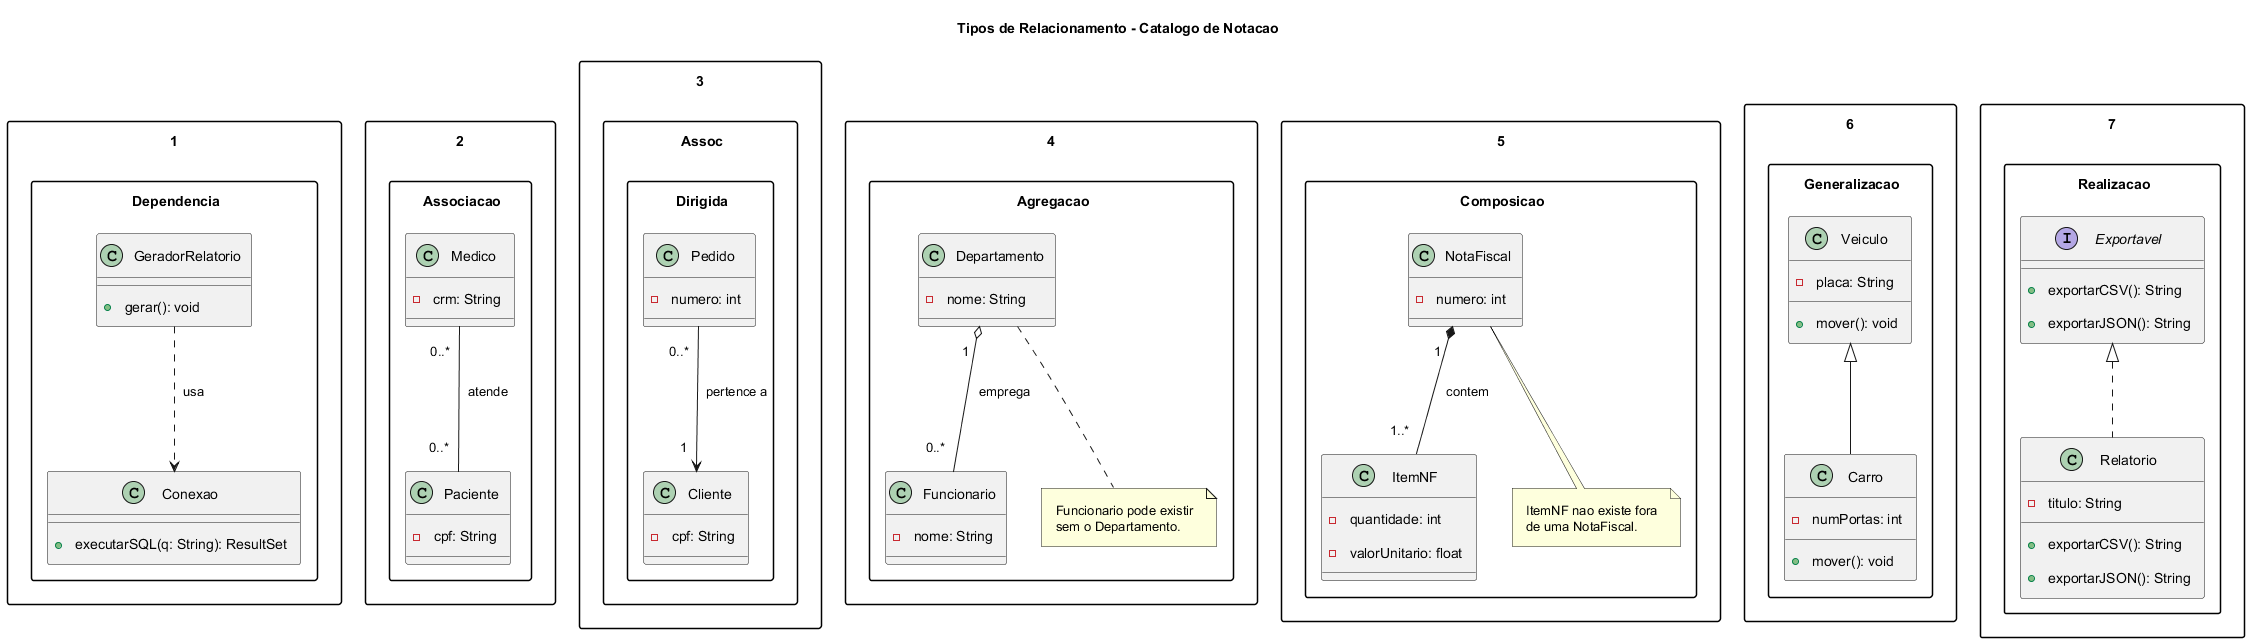

The diagram above was rendered by PlantUML. Its source (embedded in the PNG):
@startuml cls_relacionamentos
title Tipos de Relacionamento - Catalogo de Notacao

skinparam padding 8
skinparam packageStyle rectangle

' =============================================
' 1. DEPENDENCIA
' Notacao: A ..> B
' Semantica: A usa B temporariamente.
'            Mudanca em B pode afetar A.
' =============================================
package "1. Dependencia" {
    class GeradorRelatorio {
        + gerar(): void
    }
    class Conexao {
        + executarSQL(q: String): ResultSet
    }
    GeradorRelatorio ..> Conexao : usa
}

' =============================================
' 2. ASSOCIACAO
' Notacao: A -- B  (bidirecional)
' Semantica: A e B se conhecem mutuamente.
' =============================================
package "2. Associacao" {
    class Medico {
        - crm: String
    }
    class Paciente {
        - cpf: String
    }
    Medico "0..*" -- "0..*" Paciente : atende
}

' =============================================
' 3. ASSOCIACAO DIRIGIDA
' Notacao: A --> B  (unidirecional)
' Semantica: A conhece B, mas B nao conhece A.
' =============================================
package "3. Assoc. Dirigida" {
    class Pedido {
        - numero: int
    }
    class Cliente {
        - cpf: String
    }
    Pedido "0..*" --> "1" Cliente : pertence a
}

' =============================================
' 4. AGREGACAO
' Notacao: A o-- B  (diamante vazio em A)
' Semantica: B e parte de A, mas pode existir
'            independentemente de A.
' =============================================
package "4. Agregacao" {
    class Departamento {
        - nome: String
    }
    class Funcionario {
        - nome: String
    }
    note bottom of Departamento
      Funcionario pode existir
      sem o Departamento.
    end note
    Departamento "1" o-- "0..*" Funcionario : emprega
}

' =============================================
' 5. COMPOSICAO
' Notacao: A *-- B  (diamante cheio em A)
' Semantica: B nao pode existir sem A.
'            Ciclos de vida compartilhados.
' =============================================
package "5. Composicao" {
    class NotaFiscal {
        - numero: int
    }
    class ItemNF {
        - quantidade: int
        - valorUnitario: float
    }
    note bottom of NotaFiscal
      ItemNF nao existe fora
      de uma NotaFiscal.
    end note
    NotaFiscal "1" *-- "1..*" ItemNF : contem
}

' =============================================
' 6. GENERALIZACAO (HERANCA)
' Notacao: A <|-- B
' Semantica: B e um tipo especializado de A.
'            B herda atributos e metodos de A.
' =============================================
package "6. Generalizacao" {
    class Veiculo {
        - placa: String
        + mover(): void
    }
    class Carro {
        - numPortas: int
        + mover(): void
    }
    Veiculo <|-- Carro
}

' =============================================
' 7. REALIZACAO (INTERFACE)
' Notacao: I <|.. C
' Semantica: C implementa o contrato de I.
' =============================================
package "7. Realizacao" {
    interface Exportavel {
        + exportarCSV(): String
        + exportarJSON(): String
    }
    class Relatorio {
        - titulo: String
        + exportarCSV(): String
        + exportarJSON(): String
    }
    Exportavel <|.. Relatorio
}

@enduml